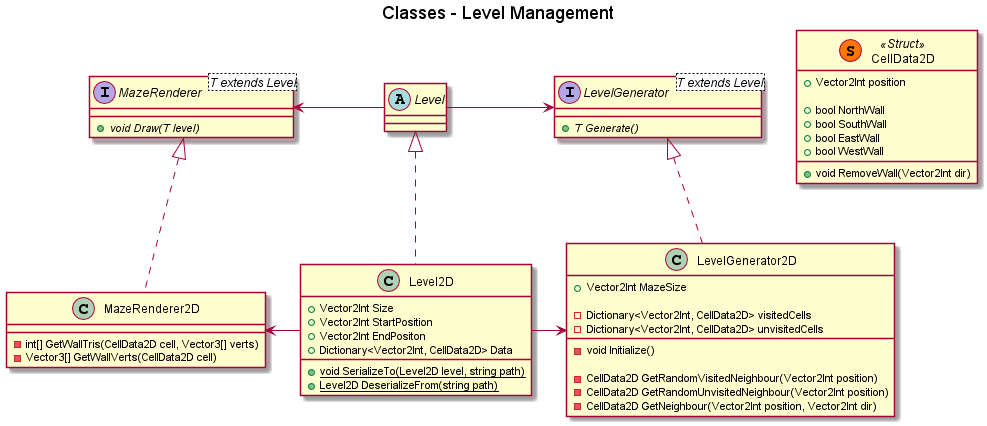

The diagram above was rendered by PlantUML. Its source (embedded in the PNG):
@startuml

title Classes - Level Management

abstract class Level {

}

interface LevelGenerator<T extends Level> {
    {abstract}+T Generate()
}
interface MazeRenderer<T extends Level> {
    {abstract}+void Draw(T level)
}

class CellData2D << (S,#FF7700) Struct>> {
    +Vector2Int position
    
    +bool NorthWall
    +bool SouthWall
    +bool EastWall
    +bool WestWall
    
    +void RemoveWall(Vector2Int dir)
}

class Level2D {
    +Vector2Int Size
    +Vector2Int StartPosition
    +Vector2Int EndPositon
    +Dictionary<Vector2Int, CellData2D> Data
    
    {static}+void SerializeTo(Level2D level, string path)
    {static}+Level2D DeserializeFrom(string path)
}
class LevelGenerator2D {
    +Vector2Int MazeSize
    
    -Dictionary<Vector2Int, CellData2D> visitedCells
    -Dictionary<Vector2Int, CellData2D> unvisitedCells
    
    -void Initialize()
    
    -CellData2D GetRandomVisitedNeighbour(Vector2Int position)
    -CellData2D GetRandomUnvisitedNeighbour(Vector2Int position)
    -CellData2D GetNeighbour(Vector2Int position, Vector2Int dir)
    
}
class MazeRenderer2D {
    -int[] GetWallTris(CellData2D cell, Vector3[] verts)
    -Vector3[] GetWallVerts(CellData2D cell)
}


Level2D .up.|> Level
LevelGenerator2D .up.|> LevelGenerator
MazeRenderer2D .up.|> MazeRenderer

Level -right-> LevelGenerator
Level -left-> MazeRenderer
Level2D -right-> LevelGenerator2D
Level2D -left-> MazeRenderer2D



@enduml